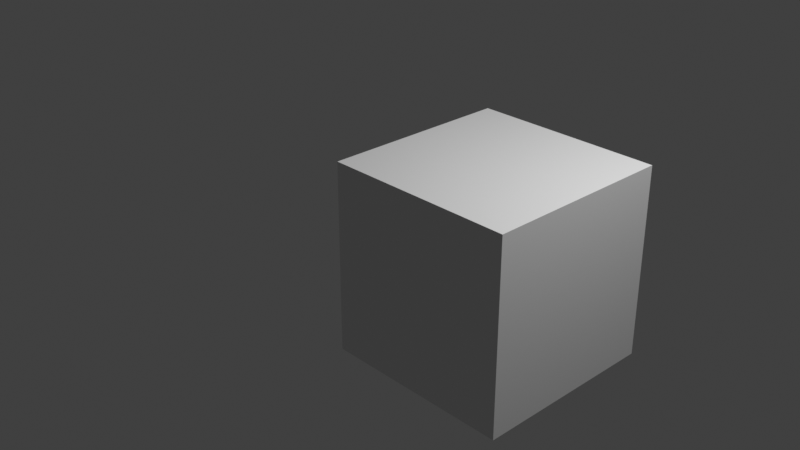 # Source: untitled.blend  (saved by Blender 3.0.42; exported with 4.5.12 LTS)
import bpy
from mathutils import Matrix  # noqa: F401  (used for matrix-valued properties, if any)

bpy.ops.wm.read_factory_settings(use_empty=True)
scene = bpy.context.scene
scene.name = 'Scene'

# ---- collections
col_collection = bpy.data.collections.new('Collection'); scene.collection.children.link(col_collection)

# ---- materials (node trees are filled in below, after node groups)
mat_material = bpy.data.materials.new('Material')
mat_material.alpha_threshold = 0.0
mat_material.use_transparent_shadow = False
mat_material.line_color = (0.0, 0.0, 0.0, 1.0)

# ---- material node trees
mat_material.use_nodes = True; mat_material.node_tree.nodes.clear()
_N = mat_material.node_tree.nodes; _L = mat_material.node_tree.links
n0 = _N.new('ShaderNodeOutputMaterial'); n0.name = 'Material Output'; n0.location = (300, 300)
n1 = _N.new('ShaderNodeBsdfPrincipled'); n1.name = 'Principled BSDF'; n1.location = (10, 300)
n1.distribution = 'GGX'
n1.subsurface_method = 'RANDOM_WALK_SKIN'
n1.inputs[2].default_value = 0.4
n1.inputs[3].default_value = 1.45
n1.inputs[27].default_value = (0.0, 0.0, 0.0, 1.0)
n1.inputs[28].default_value = 1.0
_L.new(n1.outputs[0], n0.inputs[0])
n0.is_active_output = True

# ---- world
world_world = bpy.data.worlds.new('World'); scene.world = world_world
world_world.use_nodes = True; world_world.node_tree.nodes.clear()
_N = world_world.node_tree.nodes; _L = world_world.node_tree.links
n0 = _N.new('ShaderNodeOutputWorld'); n0.name = 'World Output'; n0.location = (300, 300)
n1 = _N.new('ShaderNodeBackground'); n1.name = 'Background'; n1.location = (10, 300)
n1.inputs[0].default_value = (0.05088, 0.05088, 0.05088, 1.0)
_L.new(n1.outputs[0], n0.inputs[0])
n0.is_active_output = True
world_world.color = (0.05088, 0.05088, 0.05088)
world_world.use_sun_shadow = False
world_world.sun_shadow_jitter_overblur = 0.0

# ---- cameras
cam_camera = bpy.data.cameras.new('Camera')
cam_camera.clip_end = 100.0
cam_camera.ortho_scale = 7.314

# ---- lights
light_light = bpy.data.lights.new('Light', 'POINT')
light_light.transmission_factor = 0.0
light_light.energy = 1000.0
light_light.shadow_soft_size = 0.1
light_light.shadow_maximum_resolution = 0.006
light_light.use_absolute_resolution = True

# ---- meshes
me_cube = bpy.data.meshes.new('Cube')
me_cube.from_pydata([(1.0, 1.0, 1.0), (1.0, 1.0, -1.0), (1.0, -1.0, 1.0), (1.0, -1.0, -1.0), (-1.0, 1.0, 1.0), (-1.0, 1.0, -1.0), (-1.0, -1.0, 1.0), (-1.0, -1.0, -1.0)], [], [(0, 4, 6, 2), (3, 2, 6, 7), (7, 6, 4, 5), (5, 1, 3, 7), (1, 0, 2, 3), (5, 4, 0, 1)])
_uv = me_cube.uv_layers.new(name='UVMap')
_uv.uv.foreach_set('vector', [0.625, 0.5, 0.875, 0.5, 0.875, 0.75, 0.625, 0.75, 0.375, 0.75, 0.625, 0.75, 0.625, 1.0, 0.375, 1.0, 0.375, 0.0, 0.625, 0.0, 0.625, 0.25, 0.375, 0.25, 0.125, 0.5, 0.375, 0.5, 0.375, 0.75, 0.125, 0.75, 0.375, 0.5, 0.625, 0.5, 0.625, 0.75, 0.375, 0.75, 0.375, 0.25, 0.625, 0.25, 0.625, 0.5, 0.375, 0.5])
me_cube.materials.append(mat_material)
me_cube.use_remesh_preserve_volume = False
me_cube.use_remesh_preserve_attributes = False
me_cube.use_mirror_vertex_groups = False
me_cube.update()

# ---- objects
ob_cube = bpy.data.objects.new('Cube', me_cube)
ob_light = bpy.data.objects.new('Light', light_light)
ob_camera = bpy.data.objects.new('Camera', cam_camera)

# ---- transforms, parenting, visibility, modifiers, constraints
ob_cube.location = (1.248, 0.0, 0.0)
ob_cube.lock_rotations_4d = False
ob_cube.empty_display_type = 'ARROWS'
ob_cube.lineart.crease_threshold = 0.0
ob_light.location = (4.076, 1.005, 5.904)
ob_light.rotation_euler = (0.6503, 0.05522, 1.866)
ob_light.lock_rotations_4d = False
ob_light.empty_display_type = 'ARROWS'
ob_light.color = (0.0, 0.0, 0.0, 0.0)
ob_light.lineart.crease_threshold = 0.0
ob_camera.location = (7.359, -6.926, 4.958)
ob_camera.rotation_euler = (1.109, 0.0, 0.8149)
ob_camera.lock_rotations_4d = False
ob_camera.empty_display_type = 'ARROWS'
ob_camera.color = (0.0, 0.0, 0.0, 0.0)
ob_camera.display_type = 'WIRE'
ob_camera.lineart.crease_threshold = 0.0

# ---- collection membership
col_collection.objects.link(ob_cube)
col_collection.objects.link(ob_light)
col_collection.objects.link(ob_camera)

# ---- scene / render settings (as saved in the file)
scene.camera = ob_camera
scene.frame_start = 1; scene.frame_end = 250; scene.frame_set(0)
scene.render.engine = 'BLENDER_EEVEE_NEXT'
scene.cycles.sampling_pattern = 'TABULATED_SOBOL'
scene.cycles.use_light_tree = False
scene.view_settings.view_transform = 'Standard'
bpy.context.view_layer.update()
